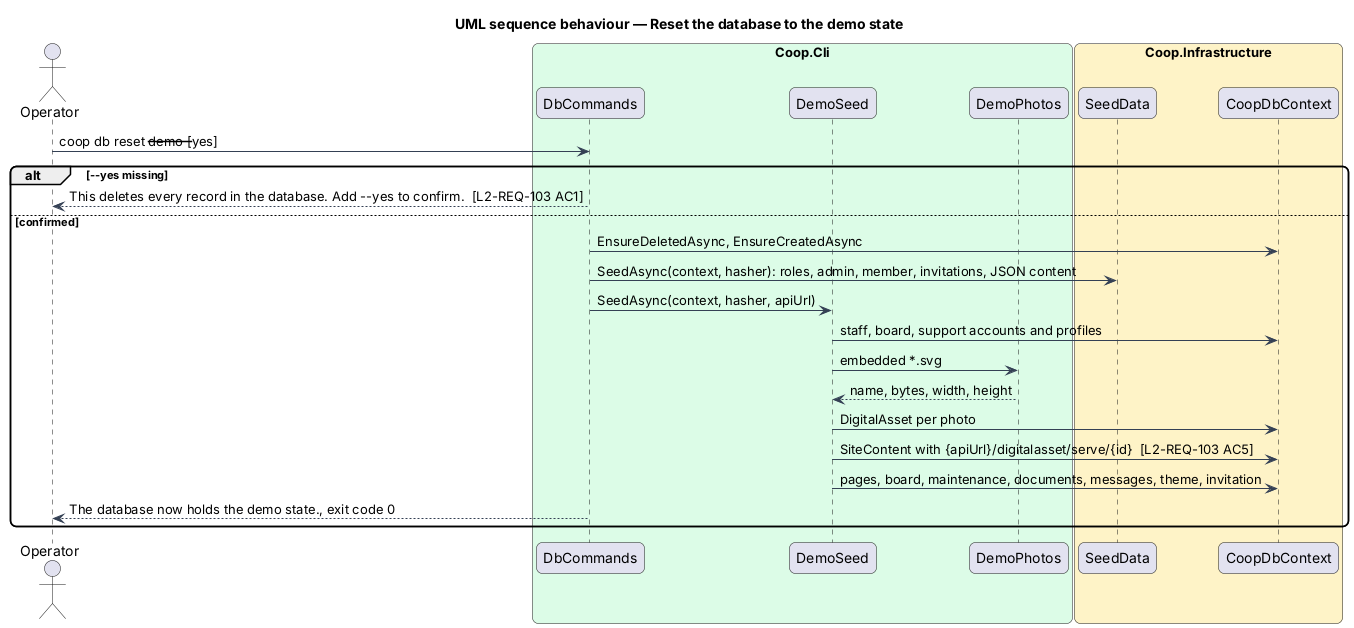

The diagram above was rendered by PlantUML. Its source (embedded in the PNG):
@startuml
title UML sequence behaviour — Reset the database to the demo state
skinparam backgroundColor #FFFFFF
skinparam shadowing false
skinparam roundcorner 12
skinparam defaultFontName Arial
skinparam ArrowColor #344054
actor "Operator" as operator
box "Coop.Cli" #DCFCE7
  participant "DbCommands" as dbc
  participant "DemoSeed" as demo
  participant "DemoPhotos" as photos
end box
box "Coop.Infrastructure" #FEF3C7
  participant "SeedData" as seed
  participant "CoopDbContext" as ctx
end box
operator -> dbc : coop db reset --demo [--yes]
alt --yes missing
  dbc --> operator : This deletes every record in the database. Add --yes to confirm.  [L2-REQ-103 AC1]
else confirmed
  dbc -> ctx : EnsureDeletedAsync, EnsureCreatedAsync
  dbc -> seed : SeedAsync(context, hasher): roles, admin, member, invitations, JSON content
  dbc -> demo : SeedAsync(context, hasher, apiUrl)
  demo -> ctx : staff, board, support accounts and profiles
  demo -> photos : embedded *.svg
  photos --> demo : name, bytes, width, height
  demo -> ctx : DigitalAsset per photo
  demo -> ctx : SiteContent with {apiUrl}/digitalasset/serve/{id}  [L2-REQ-103 AC5]
  demo -> ctx : pages, board, maintenance, documents, messages, theme, invitation
  dbc --> operator : The database now holds the demo state., exit code 0
end
@enduml